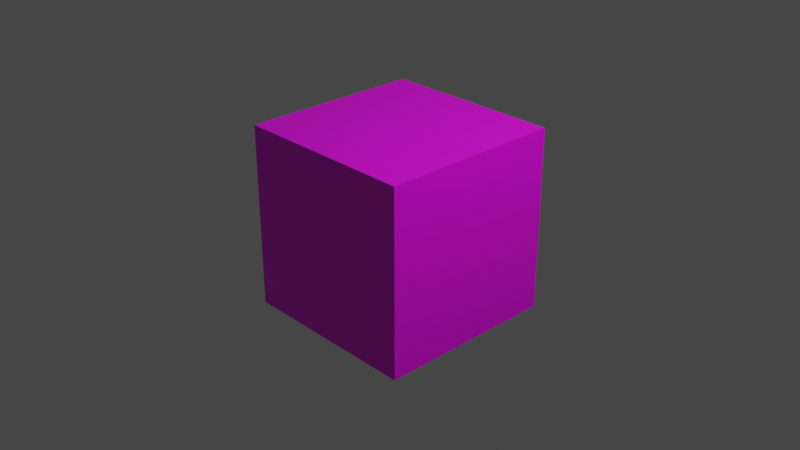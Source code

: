 # Source: Box2.blend  (saved by Blender 3.1.7; exported with 4.5.12 LTS)
import bpy
from mathutils import Matrix  # noqa: F401  (used for matrix-valued properties, if any)

bpy.ops.wm.read_factory_settings(use_empty=True)
scene = bpy.context.scene
scene.name = 'Scene'

# ---- collections
col_collection = bpy.data.collections.new('Collection'); scene.collection.children.link(col_collection)

# ---- images (referenced by path relative to the original .blend; pixels are not part of the script)
import os
ASSET_DIR = os.environ.get("B2B_ASSET_DIR", "")  # directory of the original .blend (textures are referenced by path, not embedded)
HERE = os.path.dirname(os.path.abspath(__file__))  # packed textures are extracted next to this script under _unpacked/

def load_image(name, relpath, width, height, colorspace="sRGB"):
    """Load a texture the original file referenced (path relative to the .blend, or extracted next to this script)."""
    p = next((c for c in (os.path.join(HERE, relpath), os.path.join(ASSET_DIR, relpath)) if relpath and os.path.exists(c)), "")
    if p:
        img = bpy.data.images.load(p, check_existing=True)
        img.name = name
    else:  # same state as the original file: an image datablock whose file is absent (Cycles renders it pink)
        img = bpy.data.images.new(name, width, height)
        img.source = "FILE"
        img.filepath = "//" + (relpath or name)
    img.colorspace_settings.name = colorspace
    return img
img_cube2_png = load_image('Cube2.png', 'Cube2.png', 1024, 1024, 'sRGB')

# ---- materials (node trees are filled in below, after node groups)
mat_material = bpy.data.materials.new('Material')
mat_material.alpha_threshold = 0.0
mat_material.use_transparent_shadow = False
mat_material.line_color = (0.0, 0.0, 0.0, 1.0)

# ---- material node trees
mat_material.use_nodes = True; mat_material.node_tree.nodes.clear()
_N = mat_material.node_tree.nodes; _L = mat_material.node_tree.links
n0 = _N.new('ShaderNodeOutputMaterial'); n0.name = 'Material Output'; n0.location = (300, 300)
n1 = _N.new('ShaderNodeBsdfPrincipled'); n1.name = 'Principled BSDF'; n1.location = (10, 300)
n1.distribution = 'GGX'
n1.subsurface_method = 'RANDOM_WALK_SKIN'
n1.inputs[2].default_value = 0.4
n1.inputs[3].default_value = 1.45
n1.inputs[27].default_value = (0.0, 0.0, 0.0, 1.0)
n1.inputs[28].default_value = 1.0
n2 = _N.new('ShaderNodeTexImage'); n2.name = 'Image Texture'; n2.location = (-280, 275)
n2.image = img_cube2_png
_L.new(n1.outputs[0], n0.inputs[0])
_L.new(n2.outputs[0], n1.inputs[0])
n0.is_active_output = True

# ---- world
world_world = bpy.data.worlds.new('World'); scene.world = world_world
world_world.use_nodes = True; world_world.node_tree.nodes.clear()
_N = world_world.node_tree.nodes; _L = world_world.node_tree.links
n0 = _N.new('ShaderNodeOutputWorld'); n0.name = 'World Output'; n0.location = (300, 300)
n1 = _N.new('ShaderNodeBackground'); n1.name = 'Background'; n1.location = (10, 300)
n1.inputs[0].default_value = (0.05088, 0.05088, 0.05088, 1.0)
_L.new(n1.outputs[0], n0.inputs[0])
n0.is_active_output = True
world_world.color = (0.05088, 0.05088, 0.05088)
world_world.use_sun_shadow = False
world_world.sun_shadow_jitter_overblur = 0.0

# ---- cameras
cam_camera = bpy.data.cameras.new('Camera')
cam_camera.clip_end = 100.0
cam_camera.ortho_scale = 7.314

# ---- lights
light_light = bpy.data.lights.new('Light', 'POINT')
light_light.transmission_factor = 0.0
light_light.energy = 1000.0
light_light.shadow_soft_size = 0.1
light_light.shadow_maximum_resolution = 0.006
light_light.use_absolute_resolution = True

# ---- meshes
me_cube = bpy.data.meshes.new('Cube')
me_cube.from_pydata([(1.0, 1.0, 1.0), (1.0, 1.0, -1.0), (1.0, -1.0, 1.0), (1.0, -1.0, -1.0), (-1.0, 1.0, 1.0), (-1.0, 1.0, -1.0), (-1.0, -1.0, 1.0), (-1.0, -1.0, -1.0)], [], [(0, 4, 6, 2), (3, 2, 6, 7), (7, 6, 4, 5), (5, 1, 3, 7), (1, 0, 2, 3), (5, 4, 0, 1)])
_uv = me_cube.uv_layers.new(name='UVMap')
_uv.uv.foreach_set('vector', [0.625, 0.5, 0.875, 0.5, 0.875, 0.75, 0.625, 0.75, 0.375, 0.75, 0.625, 0.75, 0.625, 1.0, 0.375, 1.0, 0.375, 0.0, 0.625, 0.0, 0.625, 0.25, 0.375, 0.25, 0.125, 0.5, 0.375, 0.5, 0.375, 0.75, 0.125, 0.75, 0.375, 0.5, 0.625, 0.5, 0.625, 0.75, 0.375, 0.75, 0.375, 0.25, 0.625, 0.25, 0.625, 0.5, 0.375, 0.5])
me_cube.materials.append(mat_material)
me_cube.use_remesh_preserve_volume = False
me_cube.use_remesh_preserve_attributes = False
me_cube.use_mirror_vertex_groups = False
me_cube.update()

# ---- objects
ob_cube = bpy.data.objects.new('Cube', me_cube)
ob_light = bpy.data.objects.new('Light', light_light)
ob_camera = bpy.data.objects.new('Camera', cam_camera)

# ---- transforms, parenting, visibility, modifiers, constraints
ob_cube.location = (0.0, 0.0, 0.0)
ob_cube.lock_rotations_4d = False
ob_cube.empty_display_type = 'ARROWS'
ob_cube.lineart.crease_threshold = 0.0
ob_light.location = (4.076, 1.005, 5.904)
ob_light.rotation_euler = (0.6503, 0.05522, 1.866)
ob_light.lock_rotations_4d = False
ob_light.empty_display_type = 'ARROWS'
ob_light.color = (0.0, 0.0, 0.0, 0.0)
ob_light.lineart.crease_threshold = 0.0
ob_camera.location = (7.359, -6.926, 4.958)
ob_camera.rotation_euler = (1.109, 0.0, 0.8149)
ob_camera.lock_rotations_4d = False
ob_camera.empty_display_type = 'ARROWS'
ob_camera.color = (0.0, 0.0, 0.0, 0.0)
ob_camera.display_type = 'WIRE'
ob_camera.lineart.crease_threshold = 0.0

# ---- collection membership
col_collection.objects.link(ob_cube)
col_collection.objects.link(ob_light)
col_collection.objects.link(ob_camera)

# ---- scene / render settings (as saved in the file)
scene.camera = ob_camera
scene.frame_start = 1; scene.frame_end = 250; scene.frame_set(1)
scene.render.engine = 'BLENDER_EEVEE_NEXT'
scene.cycles.sampling_pattern = 'TABULATED_SOBOL'
scene.cycles.use_light_tree = False
scene.view_settings.view_transform = 'Filmic'
bpy.context.view_layer.update()

